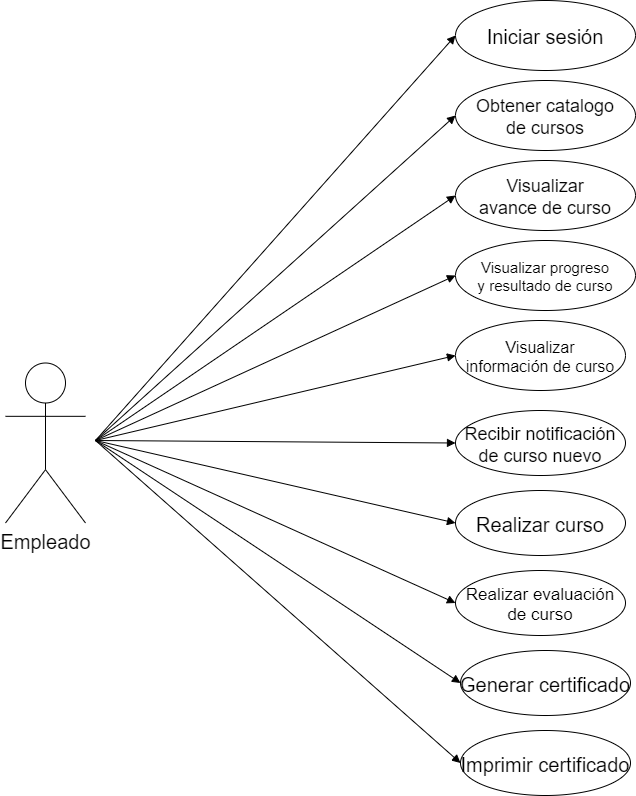

The diagram above was exported from draw.io. Its source (the exported page's mxGraphModel, read from the mxfile embedded in the PNG):
<mxGraphModel dx="1204" dy="772" grid="1" gridSize="10" guides="1" tooltips="1" connect="1" arrows="1" fold="1" page="1" pageScale="1" pageWidth="3300" pageHeight="2339" math="0" shadow="0">
  <root>
    <mxCell id="0" />
    <mxCell id="1" parent="0" />
    <mxCell id="2" value="&lt;font style=&quot;font-size: 20px&quot;&gt;Empleado&lt;/font&gt;" style="shape=umlActor;verticalLabelPosition=bottom;verticalAlign=top;html=1;" vertex="1" parent="1">
      <mxGeometry x="150" y="492.5" width="80" height="160" as="geometry" />
    </mxCell>
    <mxCell id="3" value="Visualizar &#10;avance de curso" style="ellipse;fontSize=18;" vertex="1" parent="1">
      <mxGeometry x="600" y="290" width="180" height="70" as="geometry" />
    </mxCell>
    <mxCell id="4" value="Visualizar progreso &#10;y resultado de curso" style="ellipse;fontSize=15;" vertex="1" parent="1">
      <mxGeometry x="600" y="370" width="180" height="70" as="geometry" />
    </mxCell>
    <mxCell id="5" value="Obtener catalogo &#10;de cursos" style="ellipse;fontSize=18;" vertex="1" parent="1">
      <mxGeometry x="600" y="210" width="180" height="70" as="geometry" />
    </mxCell>
    <mxCell id="6" value="Visualizar &#10;información de curso" style="ellipse;fontSize=16;" vertex="1" parent="1">
      <mxGeometry x="600" y="450" width="170" height="70" as="geometry" />
    </mxCell>
    <mxCell id="7" value="Recibir notificación &#10;de curso nuevo" style="ellipse;fontSize=18;" vertex="1" parent="1">
      <mxGeometry x="600" y="540" width="170" height="65" as="geometry" />
    </mxCell>
    <mxCell id="8" value="Realizar evaluación &#10;de curso" style="ellipse;fontSize=17;" vertex="1" parent="1">
      <mxGeometry x="600" y="700" width="170" height="65" as="geometry" />
    </mxCell>
    <mxCell id="9" value="Realizar curso" style="ellipse;fontSize=20;" vertex="1" parent="1">
      <mxGeometry x="600" y="620" width="170" height="65" as="geometry" />
    </mxCell>
    <mxCell id="10" value="Iniciar sesión" style="ellipse;fontSize=20;" vertex="1" parent="1">
      <mxGeometry x="600" y="130" width="180" height="70" as="geometry" />
    </mxCell>
    <mxCell id="11" value="Generar certificado" style="ellipse;fontSize=20;" vertex="1" parent="1">
      <mxGeometry x="605" y="780" width="170" height="65" as="geometry" />
    </mxCell>
    <mxCell id="12" value="" style="html=1;verticalAlign=bottom;labelBackgroundColor=none;endArrow=block;endFill=1;fontSize=17;entryX=0;entryY=0.5;entryDx=0;entryDy=0;" edge="1" parent="1" target="10">
      <mxGeometry width="160" relative="1" as="geometry">
        <mxPoint x="240" y="570" as="sourcePoint" />
        <mxPoint x="400" y="500" as="targetPoint" />
      </mxGeometry>
    </mxCell>
    <mxCell id="13" value="" style="html=1;verticalAlign=bottom;labelBackgroundColor=none;endArrow=block;endFill=1;fontSize=17;entryX=0;entryY=0.5;entryDx=0;entryDy=0;" edge="1" parent="1" target="4">
      <mxGeometry width="160" relative="1" as="geometry">
        <mxPoint x="240" y="570" as="sourcePoint" />
        <mxPoint x="570" y="360" as="targetPoint" />
      </mxGeometry>
    </mxCell>
    <mxCell id="14" value="" style="html=1;verticalAlign=bottom;labelBackgroundColor=none;endArrow=block;endFill=1;fontSize=17;entryX=0;entryY=0.5;entryDx=0;entryDy=0;" edge="1" parent="1" target="6">
      <mxGeometry width="160" relative="1" as="geometry">
        <mxPoint x="240" y="570" as="sourcePoint" />
        <mxPoint x="620" y="185" as="targetPoint" />
      </mxGeometry>
    </mxCell>
    <mxCell id="15" value="" style="html=1;verticalAlign=bottom;labelBackgroundColor=none;endArrow=block;endFill=1;fontSize=17;entryX=0;entryY=0.5;entryDx=0;entryDy=0;" edge="1" parent="1" target="7">
      <mxGeometry width="160" relative="1" as="geometry">
        <mxPoint x="240" y="570" as="sourcePoint" />
        <mxPoint x="630" y="195" as="targetPoint" />
      </mxGeometry>
    </mxCell>
    <mxCell id="16" value="" style="html=1;verticalAlign=bottom;labelBackgroundColor=none;endArrow=block;endFill=1;fontSize=17;entryX=0;entryY=0.5;entryDx=0;entryDy=0;" edge="1" parent="1" target="9">
      <mxGeometry width="160" relative="1" as="geometry">
        <mxPoint x="240" y="570" as="sourcePoint" />
        <mxPoint x="640" y="205" as="targetPoint" />
      </mxGeometry>
    </mxCell>
    <mxCell id="17" value="" style="html=1;verticalAlign=bottom;labelBackgroundColor=none;endArrow=block;endFill=1;fontSize=17;entryX=0;entryY=0.5;entryDx=0;entryDy=0;" edge="1" parent="1" target="8">
      <mxGeometry width="160" relative="1" as="geometry">
        <mxPoint x="240" y="570" as="sourcePoint" />
        <mxPoint x="650" y="215" as="targetPoint" />
      </mxGeometry>
    </mxCell>
    <mxCell id="18" value="" style="html=1;verticalAlign=bottom;labelBackgroundColor=none;endArrow=block;endFill=1;fontSize=17;entryX=0;entryY=0.5;entryDx=0;entryDy=0;" edge="1" parent="1" target="11">
      <mxGeometry width="160" relative="1" as="geometry">
        <mxPoint x="240" y="570" as="sourcePoint" />
        <mxPoint x="660" y="225" as="targetPoint" />
      </mxGeometry>
    </mxCell>
    <mxCell id="19" value="" style="html=1;verticalAlign=bottom;labelBackgroundColor=none;endArrow=block;endFill=1;fontSize=17;entryX=0;entryY=0.5;entryDx=0;entryDy=0;" edge="1" parent="1">
      <mxGeometry width="160" relative="1" as="geometry">
        <mxPoint x="240" y="570" as="sourcePoint" />
        <mxPoint x="604.9999999999968" y="892.5" as="targetPoint" />
      </mxGeometry>
    </mxCell>
    <mxCell id="20" value="" style="html=1;verticalAlign=bottom;labelBackgroundColor=none;endArrow=block;endFill=1;fontSize=17;entryX=0;entryY=0.5;entryDx=0;entryDy=0;" edge="1" parent="1" target="3">
      <mxGeometry width="160" relative="1" as="geometry">
        <mxPoint x="240" y="570" as="sourcePoint" />
        <mxPoint x="680" y="245" as="targetPoint" />
      </mxGeometry>
    </mxCell>
    <mxCell id="21" value="" style="html=1;verticalAlign=bottom;labelBackgroundColor=none;endArrow=block;endFill=1;fontSize=17;entryX=0;entryY=0.5;entryDx=0;entryDy=0;" edge="1" parent="1" target="5">
      <mxGeometry width="160" relative="1" as="geometry">
        <mxPoint x="240" y="570" as="sourcePoint" />
        <mxPoint x="690" y="255" as="targetPoint" />
      </mxGeometry>
    </mxCell>
    <mxCell id="22" value="Imprimir certificado" style="ellipse;fontSize=20;" vertex="1" parent="1">
      <mxGeometry x="605" y="860" width="170" height="65" as="geometry" />
    </mxCell>
  </root>
</mxGraphModel>